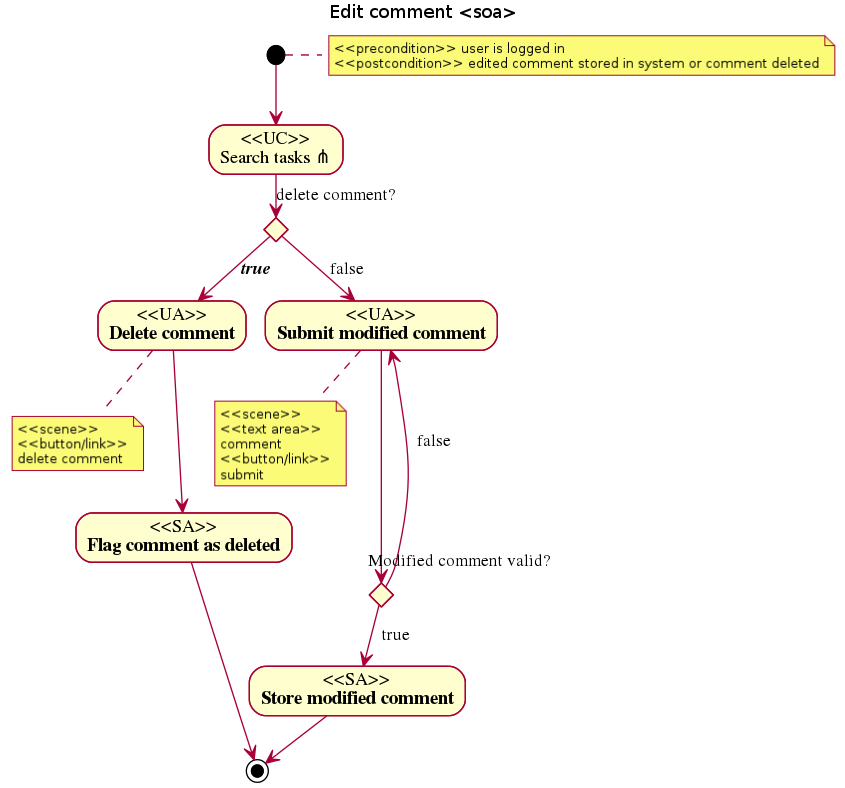

The diagram above was rendered by PlantUML. Its source (embedded in the PNG):
@startuml
title Edit comment <soa>
note right: <<precondition>> user is logged in\n<<postcondition>> edited comment stored in system or comment deleted
(*) --> "<<UC>>\nSearch tasks ?" 
if "                                   delete comment?" then
  --> [true] "<<UA>>\nDelete comment"
  note bottom: <<scene>>\n<<button/link>>\ndelete comment
--> "<<SA>>\nFlag comment as deleted"
  --> (*)
else
  --> [false] "<<UA>>\nSubmit modified comment"
      note bottom: <<scene>>\n<<text area>>\ncomment\n<<button/link>>\nsubmit
       if "                                            Modified comment valid?" then
           --> [  true] "<<SA>>\nStore modified comment"
            -->  (*)
       else
           ---> [  false] "<<UA>>\nSubmit modified comment"
       endif
  endif
@enduml